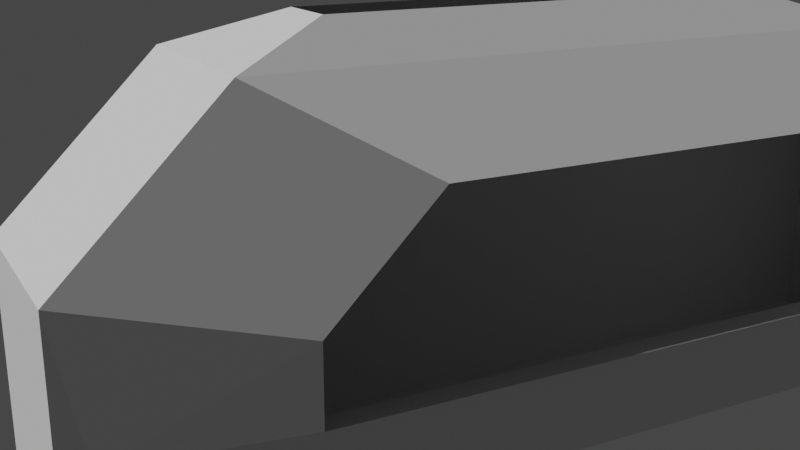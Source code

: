 # Source: shipInterior_triangulated.blend  (saved by Blender 2.82.7; exported with 4.5.12 LTS)
import bpy
from mathutils import Matrix  # noqa: F401  (used for matrix-valued properties, if any)

bpy.ops.wm.read_factory_settings(use_empty=True)
scene = bpy.context.scene
scene.name = 'Scene'

# ---- collections
col_collection = bpy.data.collections.new('Collection'); scene.collection.children.link(col_collection)

# ---- world
world_world = bpy.data.worlds.new('World'); scene.world = world_world
world_world.use_nodes = True; world_world.node_tree.nodes.clear()
_N = world_world.node_tree.nodes; _L = world_world.node_tree.links
n0 = _N.new('ShaderNodeOutputWorld'); n0.name = 'World Output'; n0.location = (300, 300)
n1 = _N.new('ShaderNodeBackground'); n1.name = 'Background'; n1.location = (10, 300)
n1.inputs[0].default_value = (0.05088, 0.05088, 0.05088, 1.0)
_L.new(n1.outputs[0], n0.inputs[0])
n0.is_active_output = True
world_world.color = (0.05088, 0.05088, 0.05088)
world_world.use_sun_shadow = False
world_world.sun_shadow_jitter_overblur = 0.0

# ---- cameras
cam_camera_001 = bpy.data.cameras.new('Camera.001')

# ---- meshes
me_cube = bpy.data.meshes.new('Cube')
me_cube.from_pydata([(-5.0, -5.0, -5.0), (-3.296, 11.08, -1.028), (5.0, -5.0, -5.0), (3.296, 11.08, -1.028), (-2.423, -1.682, 5.859), (-5.0, -5.0, 1.103), (-3.296, 11.08, 0.778), (-2.423, 1.682, 5.859), (5.0, -5.0, 1.076), (2.39, -1.682, 5.859), (2.39, 1.682, 5.859), (3.296, 11.08, 0.7465), (-3.457, -5.0, 5.0), (-2.299, 11.08, 3.296), (2.272, 11.08, 3.296), (3.424, -5.0, 5.0), (5.0, 5.0, -5.0), (-5.0, 5.0, -5.0), (-3.457, 5.0, 5.0), (-5.0, 5.0, 1.103), (5.0, 5.0, 1.076), (3.424, 5.0, 5.0), (-3.304, 11.11, -1.028), (3.287, 11.11, -1.028), (-3.294, 11.09, -1.053), (3.297, 11.09, -1.053), (-3.304, 11.11, -1.028), (-3.294, 11.09, -1.053), (4.836, 8.042, -1.554), (-4.836, 8.042, -1.554)], [], [(8, 5, 15), (17, 5, 0), (0, 16, 17), (5, 18, 12), (20, 15, 21), (2, 20, 16), (12, 7, 4), (21, 9, 10), (15, 4, 9), (7, 21, 10), (29, 16, 28), (13, 19, 6), (6, 19, 29), (14, 20, 21), (28, 16, 20), (13, 21, 18), (1, 23, 22), (23, 24, 22), (24, 26, 22), (1, 28, 3), (8, 2, 0), (0, 5, 8), (5, 12, 15), (17, 19, 5), (0, 2, 16), (5, 19, 18), (20, 8, 15), (2, 8, 20), (12, 18, 7), (21, 15, 9), (15, 12, 4), (7, 18, 21), (29, 17, 16), (13, 18, 19), (29, 1, 6), (19, 17, 29), (14, 11, 20), (20, 11, 28), (11, 3, 28), (13, 14, 21), (1, 3, 23), (23, 25, 24), (24, 27, 26), (1, 29, 28)])
_uv = me_cube.uv_layers.new(name='UVMap')
_uv.uv.foreach_set('vector', [0.5732, 0.75, 0.5787, 1.0, 0.625, 0.7994, 0.375, 0.25, 0.5787, 0.0, 0.375, 0.0, 0.125, 0.75, 0.375, 0.5, 0.125, 0.5, 0.875, 0.75, 0.8287, 0.5, 0.8287, 0.75, 0.5732, 0.5, 0.6744, 0.75, 0.6744, 0.5, 0.375, 0.75, 0.5732, 0.5, 0.375, 0.5, 0.8287, 0.75, 0.7778, 0.5567, 0.7778, 0.6933, 0.6744, 0.5, 0.7253, 0.6933, 0.7253, 0.5567, 0.6744, 0.75, 0.7778, 0.6933, 0.7253, 0.6933, 0.7778, 0.5567, 0.6744, 0.5, 0.7253, 0.5567, 0.4011, 0.2713, 0.375, 0.5, 0.4008, 0.4786, 0.5937, 0.3205, 0.5787, 0.25, 0.5482, 0.2934, 0.5482, 0.2934, 0.5787, 0.25, 0.4011, 0.2713, 0.5929, 0.4272, 0.5732, 0.5, 0.625, 0.4506, 0.4008, 0.4786, 0.375, 0.5, 0.5732, 0.5, 0.5937, 0.3205, 0.625, 0.4506, 0.625, 0.2963, 0.4273, 0.2926, 0.4266, 0.4573, 0.4273, 0.2926, 0.4266, 0.4573, 0.4273, 0.2926, 0.4273, 0.2926, 0.4273, 0.2926, 0.4273, 0.2926, 0.4273, 0.2926, 0.4273, 0.2926, 0.4008, 0.4786, 0.4266, 0.4573, 0.5732, 0.75, 0.375, 0.75, 0.375, 1.0, 0.375, 1.0, 0.5787, 1.0, 0.5732, 0.75, 0.5787, 1.0, 0.625, 0.9537, 0.625, 0.7994, 0.375, 0.25, 0.5787, 0.25, 0.5787, 0.0, 0.125, 0.75, 0.375, 0.75, 0.375, 0.5, 0.875, 0.75, 0.875, 0.5, 0.8287, 0.5, 0.5732, 0.5, 0.5732, 0.75, 0.6744, 0.75, 0.375, 0.75, 0.5732, 0.75, 0.5732, 0.5, 0.8287, 0.75, 0.8287, 0.5, 0.7778, 0.5567, 0.6744, 0.5, 0.6744, 0.75, 0.7253, 0.6933, 0.6744, 0.75, 0.8287, 0.75, 0.7778, 0.6933, 0.7778, 0.5567, 0.8287, 0.5, 0.6744, 0.5, 0.4011, 0.2713, 0.375, 0.25, 0.375, 0.5, 0.5937, 0.3205, 0.625, 0.2963, 0.5787, 0.25, 0.4011, 0.2713, 0.4273, 0.2926, 0.5482, 0.2934, 0.5787, 0.25, 0.375, 0.25, 0.4011, 0.2713, 0.5929, 0.4272, 0.5451, 0.4561, 0.5732, 0.5, 0.5732, 0.5, 0.5451, 0.4561, 0.4008, 0.4786, 0.5451, 0.4561, 0.4266, 0.4573, 0.4008, 0.4786, 0.5937, 0.3205, 0.5929, 0.4272, 0.625, 0.4506, 0.4273, 0.2926, 0.4266, 0.4573, 0.4266, 0.4573, 0.4266, 0.4573, 0.4266, 0.4573, 0.4273, 0.2926, 0.4273, 0.2926, 0.4273, 0.2926, 0.4273, 0.2926, 0.4273, 0.2926, 0.4011, 0.2713, 0.4008, 0.4786])
_ca = me_cube.color_attributes.new('Col', 'BYTE_COLOR', 'CORNER')
_ca.data.foreach_set('color', [0.2582, 0.2582, 0.2582, 1.0, 0.2582, 0.2582, 0.2582, 1.0, 0.2582, 0.2582, 0.2582, 1.0, 0.2582, 0.2582, 0.2582, 1.0, 0.2582, 0.2582, 0.2582, 1.0, 0.2582, 0.2582, 0.2582, 1.0, 0.2582, 0.2582, 0.2582, 1.0, 0.2582, 0.2582, 0.2582, 1.0, 0.2582, 0.2582, 0.2582, 1.0, 0.2582, 0.2582, 0.2582, 1.0, 0.2582, 0.2582, 0.2582, 1.0, 0.2582, 0.2582, 0.2582, 1.0, 0.2582, 0.2582, 0.2582, 1.0, 0.2582, 0.2582, 0.2582, 1.0, 0.2582, 0.2582, 0.2582, 1.0, 0.2582, 0.2582, 0.2582, 1.0, 0.2582, 0.2582, 0.2582, 1.0, 0.2582, 0.2582, 0.2582, 1.0, 0.2582, 0.2582, 0.2582, 1.0, 0.2582, 0.2582, 0.2582, 1.0, 0.2582, 0.2582, 0.2582, 1.0, 0.2582, 0.2582, 0.2582, 1.0, 0.2582, 0.2582, 0.2582, 1.0, 0.2582, 0.2582, 0.2582, 1.0, 0.2582, 0.2582, 0.2582, 1.0, 0.2582, 0.2582, 0.2582, 1.0, 0.2582, 0.2582, 0.2582, 1.0, 0.2582, 0.2582, 0.2582, 1.0, 0.2582, 0.2582, 0.2582, 1.0, 0.2582, 0.2582, 0.2582, 1.0, 0.2582, 0.2582, 0.2582, 1.0, 0.2582, 0.2582, 0.2582, 1.0, 0.2582, 0.2582, 0.2582, 1.0, 0.2582, 0.2582, 0.2582, 1.0, 0.2582, 0.2582, 0.2582, 1.0, 0.2582, 0.2582, 0.2582, 1.0, 0.2582, 0.2582, 0.2582, 1.0, 0.2582, 0.2582, 0.2582, 1.0, 0.2582, 0.2582, 0.2582, 1.0, 0.2582, 0.2582, 0.2582, 1.0, 0.2582, 0.2582, 0.2582, 1.0, 0.2582, 0.2582, 0.2582, 1.0, 0.2582, 0.2582, 0.2582, 1.0, 0.2582, 0.2582, 0.2582, 1.0, 0.2582, 0.2582, 0.2582, 1.0, 0.2582, 0.2582, 0.2582, 1.0, 0.2582, 0.2582, 0.2582, 1.0, 0.2582, 0.2582, 0.2582, 1.0, 0.2582, 0.2582, 0.2582, 1.0, 0.2582, 0.2582, 0.2582, 1.0, 0.2582, 0.2582, 0.2582, 1.0, 0.2582, 0.2582, 0.2582, 1.0, 0.2582, 0.2582, 0.2582, 1.0, 0.2582, 0.2582, 0.2582, 1.0, 0.2582, 0.2582, 0.2582, 1.0, 0.2582, 0.2582, 0.2582, 1.0, 0.2582, 0.2582, 0.2582, 1.0, 0.2582, 0.2582, 0.2582, 1.0, 0.2582, 0.2582, 0.2582, 1.0, 0.2582, 0.2582, 0.2582, 1.0, 0.2582, 0.2582, 0.2582, 1.0, 0.2582, 0.2582, 0.2582, 1.0, 0.2582, 0.2582, 0.2582, 1.0, 0.2582, 0.2582, 0.2582, 1.0, 0.2582, 0.2582, 0.2582, 1.0, 0.2582, 0.2582, 0.2582, 1.0, 0.2582, 0.2582, 0.2582, 1.0, 0.2582, 0.2582, 0.2582, 1.0, 0.2582, 0.2582, 0.2582, 1.0, 0.2582, 0.2582, 0.2582, 1.0, 0.2582, 0.2582, 0.2582, 1.0, 0.2582, 0.2582, 0.2582, 1.0, 0.2582, 0.2582, 0.2582, 1.0, 0.2582, 0.2582, 0.2582, 1.0, 0.2582, 0.2582, 0.2582, 1.0, 0.2582, 0.2582, 0.2582, 1.0, 0.2582, 0.2582, 0.2582, 1.0, 0.2582, 0.2582, 0.2582, 1.0, 0.2582, 0.2582, 0.2582, 1.0, 0.2582, 0.2582, 0.2582, 1.0, 0.2582, 0.2582, 0.2582, 1.0, 0.2582, 0.2582, 0.2582, 1.0, 0.2582, 0.2582, 0.2582, 1.0, 0.2582, 0.2582, 0.2582, 1.0, 0.2582, 0.2582, 0.2582, 1.0, 0.2582, 0.2582, 0.2582, 1.0, 0.2582, 0.2582, 0.2582, 1.0, 0.2582, 0.2582, 0.2582, 1.0, 0.2582, 0.2582, 0.2582, 1.0, 0.2582, 0.2582, 0.2582, 1.0, 0.2582, 0.2582, 0.2582, 1.0, 0.2582, 0.2582, 0.2582, 1.0, 0.2582, 0.2582, 0.2582, 1.0, 0.2582, 0.2582, 0.2582, 1.0, 0.2582, 0.2582, 0.2582, 1.0, 0.2582, 0.2582, 0.2582, 1.0, 0.2582, 0.2582, 0.2582, 1.0, 0.2582, 0.2582, 0.2582, 1.0, 0.2582, 0.2582, 0.2582, 1.0, 0.2582, 0.2582, 0.2582, 1.0, 0.2582, 0.2582, 0.2582, 1.0, 0.2582, 0.2582, 0.2582, 1.0, 0.2582, 0.2582, 0.2582, 1.0, 0.2582, 0.2582, 0.2582, 1.0, 0.2582, 0.2582, 0.2582, 1.0, 0.2582, 0.2582, 0.2582, 1.0, 0.2582, 0.2582, 0.2582, 1.0, 0.2582, 0.2582, 0.2582, 1.0, 0.2582, 0.2582, 0.2582, 1.0, 0.2582, 0.2582, 0.2582, 1.0, 0.2582, 0.2582, 0.2582, 1.0, 0.2582, 0.2582, 0.2582, 1.0, 0.2582, 0.2582, 0.2582, 1.0, 0.2582, 0.2582, 0.2582, 1.0, 0.2582, 0.2582, 0.2582, 1.0, 0.2582, 0.2582, 0.2582, 1.0, 0.2582, 0.2582, 0.2582, 1.0, 0.2582, 0.2582, 0.2582, 1.0, 0.2582, 0.2582, 0.2582, 1.0, 0.2582, 0.2582, 0.2582, 1.0, 0.2582, 0.2582, 0.2582, 1.0, 0.2582, 0.2582, 0.2582, 1.0, 0.2582, 0.2582, 0.2582, 1.0, 0.2582, 0.2582, 0.2582, 1.0, 0.2582, 0.2582, 0.2582, 1.0, 0.2582, 0.2582, 0.2582, 1.0, 0.2582, 0.2582, 0.2582, 1.0, 0.2582, 0.2582, 0.2582, 1.0, 0.2582, 0.2582, 0.2582, 1.0, 0.2582, 0.2582, 0.2582, 1.0, 0.2582, 0.2582, 0.2582, 1.0, 0.2582, 0.2582, 0.2582, 1.0])
me_cube.use_remesh_fix_poles = True
me_cube.use_remesh_preserve_attributes = False
me_cube.use_mirror_vertex_groups = False
me_cube.use_paint_bone_selection = False
me_cube.use_paint_mask = True
me_cube.update()
me_cube.normals_split_custom_set([tuple(v) for v in zip(*[iter([0.0, 1.0, 1.946e-07, 0.0, 1.0, 1.946e-07, 0.0, 1.0, 1.946e-07, 1.0, 0.0, 0.0, 1.0, 0.0, 0.0, 1.0, 0.0, 0.0, 0.0, 0.0, 1.0, 0.0, 0.0, 1.0, 0.0, 0.0, 1.0, 0.9298, 0.0, -0.3681, 0.9298, 0.0, -0.3681, 0.9298, 0.0, -0.3681, -0.9279, 0.0, -0.3728, -0.9279, 0.0, -0.3728, -0.9279, 0.0, -0.3728, -1.0, 0.0, 0.0, -1.0, 0.0, 0.0, -1.0, 0.0, 0.0, 0.6389, 0.0, -0.7693, 0.6389, 0.0, -0.7693, 0.6389, 0.0, -0.7693, -0.6389, 0.0, -0.7693, -0.6389, 0.0, -0.7693, -0.6389, 0.0, -0.7693, 0.0, 0.2506, -0.9681, 0.0, 0.2506, -0.9681, 0.0, 0.2506, -0.9681, 0.0, -0.2506, -0.9681, 0.0, -0.2506, -0.9681, 0.0, -0.2506, -0.9681, 0.0, -0.7497, 0.6617, 0.0, -0.7497, 0.6617, 0.0, -0.7497, 0.6617, 0.8953, -0.2698, -0.3544, 0.8953, -0.2698, -0.3544, 0.8953, -0.2698, -0.3544, 0.9733, -0.2049, -0.1038, 0.9733, -0.2049, -0.1038, 0.9733, -0.2049, -0.1038, -0.8935, -0.2698, -0.3589, -0.8935, -0.2698, -0.3589, -0.8935, -0.2698, -0.3589, -0.9733, -0.2042, -0.1048, -0.9733, -0.2042, -0.1048, -0.9733, -0.2042, -0.1048, 0.0, -0.2698, -0.9629, 0.0, -0.2698, -0.9629, 0.0, -0.2698, -0.9629, 0.0, 0.0, 1.0, 0.0, 0.0, 1.0, 0.0, 0.0, 1.0, 0.0, 0.7748, -0.6322, 0.0, 0.7748, -0.6322, 0.0, 0.7748, -0.6322, 0.0, 0.0, 1.0, 0.0, 0.0, 1.0, 0.0, 0.0, 1.0, 0.0, -0.1705, 0.9854, 0.0, -0.1705, 0.9854, 0.0, -0.1705, 0.9854, 0.0, 1.0, 0.0, 0.0, 1.0, 0.0, 0.0, 1.0, 0.0, 0.0, 1.0, 0.0, 0.0, 1.0, 0.0, 0.0, 1.0, 0.0, 0.0, 1.0, -5.69e-07, 0.0, 1.0, -5.69e-07, 0.0, 1.0, -5.69e-07, 1.0, 0.0, 0.0, 1.0, 0.0, 0.0, 1.0, 0.0, 0.0, 0.0, 0.0, 1.0, 0.0, 0.0, 1.0, 0.0, 0.0, 1.0, 0.9298, 0.0, -0.3681, 0.9298, 0.0, -0.3681, 0.9298, 0.0, -0.3681, -0.9279, 0.0, -0.3728, -0.9279, 0.0, -0.3728, -0.9279, 0.0, -0.3728, -1.0, 0.0, 0.0, -1.0, 0.0, 0.0, -1.0, 0.0, 0.0, 0.6389, 0.0, -0.7693, 0.6389, 0.0, -0.7693, 0.6389, 0.0, -0.7693, -0.6389, 0.0, -0.7693, -0.6389, 0.0, -0.7693, -0.6389, 0.0, -0.7693, 0.0, 0.2506, -0.9681, 0.0, 0.2506, -0.9681, 0.0, 0.2506, -0.9681, 0.0, -0.2506, -0.9681, 0.0, -0.2506, -0.9681, 0.0, -0.2506, -0.9681, 0.0, -0.7497, 0.6617, 0.0, -0.7497, 0.6617, 0.0, -0.7497, 0.6617, 0.8953, -0.2698, -0.3544, 0.8953, -0.2698, -0.3544, 0.8953, -0.2698, -0.3544, 0.9733, -0.2049, -0.1038, 0.9733, -0.2049, -0.1038, 0.9733, -0.2049, -0.1038, 0.9733, -0.2049, -0.1038, 0.9733, -0.2049, -0.1038, 0.9733, -0.2049, -0.1038, -0.8935, -0.2698, -0.3589, -0.8935, -0.2698, -0.3589, -0.8935, -0.2698, -0.3589, -0.9733, -0.2042, -0.1048, -0.9733, -0.2042, -0.1047, -0.9733, -0.2042, -0.1047, -0.9733, -0.2043, -0.1048, -0.9733, -0.2042, -0.1048, -0.9733, -0.2043, -0.1048, 0.0, -0.2698, -0.9629, 0.0, -0.2698, -0.9629, 0.0, -0.2698, -0.9629, 0.0, 0.0, 1.0, 0.0, 0.0, 1.0, 0.0, 0.0, 1.0, 0.0, 0.7747, -0.6323, 0.0, 0.7747, -0.6323, 0.0, 0.7747, -0.6323, 0.0, 0.0, 1.0, 0.0, 0.0, 1.0, 0.0, 0.0, 1.0, 0.0, -0.1705, 0.9854, 0.0, -0.1705, 0.9854, 0.0, -0.1705, 0.9854])] * 3)])

# ---- objects
ob_cube = bpy.data.objects.new('Cube', me_cube)
ob_camera = bpy.data.objects.new('Camera', cam_camera_001)

# ---- transforms, parenting, visibility, modifiers, constraints
ob_cube.location = (0.0, 0.0, 0.0)
ob_cube.scale = (1.0, 0.2, 0.4)
ob_cube.lineart.crease_threshold = 0.0
ob_camera.location = (6.265, 8.853, 3.398)
ob_camera.rotation_euler = (1.271, 7.873e-07, 2.646)
ob_camera.lineart.crease_threshold = 0.0

# ---- collection membership
col_collection.objects.link(ob_cube)
col_collection.objects.link(ob_camera)

# ---- scene / render settings (as saved in the file)
scene.camera = ob_camera
scene.frame_start = 1; scene.frame_end = 250; scene.frame_set(1)
scene.render.engine = 'BLENDER_EEVEE_NEXT'
scene.cycles.use_denoising = False
scene.cycles.samples = 128
scene.cycles.sampling_pattern = 'TABULATED_SOBOL'
scene.cycles.use_adaptive_sampling = False
scene.cycles.use_light_tree = False
scene.view_settings.view_transform = 'Filmic'
bpy.context.view_layer.update()

# ---- added for rendering (the .blend has no usable light): sun
light_auto_sun = bpy.data.lights.new('AutoSun', 'SUN')
light_auto_sun.energy = 3.0
light_auto_sun.angle = 0.0523599
ob_auto_sun = bpy.data.objects.new('AutoSun', light_auto_sun)
scene.collection.objects.link(ob_auto_sun)
ob_auto_sun.rotation_euler = (0.872665, 0.174533, 0.523599)
bpy.context.view_layer.update()
